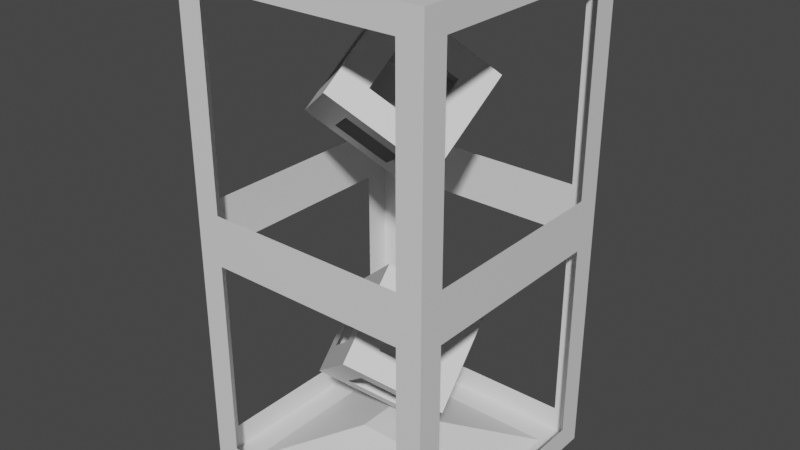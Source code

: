 # Source: inline_generator.blend  (saved by Blender 2.83.19; exported with 4.5.12 LTS)
import bpy
from mathutils import Matrix  # noqa: F401  (used for matrix-valued properties, if any)

bpy.ops.wm.read_factory_settings(use_empty=True)
scene = bpy.context.scene
scene.name = 'Scene'

# ---- collections
col_collection = bpy.data.collections.new('Collection'); scene.collection.children.link(col_collection)

# ---- materials (node trees are filled in below, after node groups)
mat_material = bpy.data.materials.new('Material')
mat_material.alpha_threshold = 0.0
mat_material.use_transparent_shadow = False
mat_material.line_color = (0.0, 0.0, 0.0, 1.0)

# ---- material node trees
mat_material.use_nodes = True; mat_material.node_tree.nodes.clear()
_N = mat_material.node_tree.nodes; _L = mat_material.node_tree.links
n0 = _N.new('ShaderNodeOutputMaterial'); n0.name = 'Material Output'; n0.location = (300, 300)
n1 = _N.new('ShaderNodeBsdfPrincipled'); n1.name = 'Principled BSDF'; n1.location = (10, 300)
n1.distribution = 'GGX'
n1.subsurface_method = 'BURLEY'
n1.inputs[2].default_value = 0.4
n1.inputs[3].default_value = 1.45
n1.inputs[27].default_value = (0.0, 0.0, 0.0, 1.0)
n1.inputs[28].default_value = 1.0
_L.new(n1.outputs[0], n0.inputs[0])
n0.is_active_output = True

# ---- world
world_world = bpy.data.worlds.new('World'); scene.world = world_world
world_world.use_nodes = True; world_world.node_tree.nodes.clear()
_N = world_world.node_tree.nodes; _L = world_world.node_tree.links
n0 = _N.new('ShaderNodeOutputWorld'); n0.name = 'World Output'; n0.location = (300, 300)
n1 = _N.new('ShaderNodeBackground'); n1.name = 'Background'; n1.location = (10, 300)
n1.inputs[0].default_value = (0.05088, 0.05088, 0.05088, 1.0)
_L.new(n1.outputs[0], n0.inputs[0])
n0.is_active_output = True
world_world.color = (0.05088, 0.05088, 0.05088)
world_world.use_sun_shadow = False
world_world.sun_shadow_jitter_overblur = 0.0

# ---- meshes
me_cube = bpy.data.meshes.new('Cube')
me_cube.from_pydata([(4.0, -4.0, 4.0), (4.0, -4.0, 12.0), (4.0, 4.0, 4.0), (4.0, 4.0, 12.0), (-4.0, -4.0, 4.0), (-4.0, -4.0, 12.0), (-4.0, 4.0, 4.0), (-4.0, 4.0, 12.0), (-4.0, -3.2, 4.8), (-4.0, -3.2, 11.2), (-4.0, 3.2, 4.8), (-4.0, 3.2, 11.2), (3.2, -4.0, 4.8), (3.2, -4.0, 11.2), (-3.2, -4.0, 4.8), (-3.2, -4.0, 11.2), (4.0, -3.2, 4.8), (4.0, -3.2, 11.2), (4.0, 3.2, 4.8), (4.0, 3.2, 11.2), (3.2, 4.0, 4.8), (3.2, 4.0, 11.2), (-3.2, 4.0, 4.8), (-3.2, 4.0, 11.2), (3.2, -3.2, 12.0), (3.2, 3.2, 12.0), (-3.2, -3.2, 12.0), (-3.2, 3.2, 12.0), (0.8, -0.8, 11.0), (0.8, 0.8, 11.0), (-0.8, -0.8, 11.0), (-0.8, 0.8, 11.0), (-0.8711, -1.016, 7.499), (-0.9616, 0.5258, 7.082), (0.7096, -0.9902, 7.252), (0.6191, 0.552, 6.836), (-0.6191, -0.552, 9.164), (-0.7096, 0.9902, 8.748), (0.9616, -0.5258, 8.918), (0.8711, 1.016, 8.501), (-0.2093, -2.762, 8.748), (0.1067, -0.3508, 10.85), (-2.519, -1.133, 7.223), (-2.203, 1.278, 9.321), (2.203, -1.278, 6.679), (2.519, 1.133, 8.777), (-0.1067, 0.3508, 5.154), (0.2093, 2.762, 7.252), (-2.361, 0.07268, 8.272), (-1.364, -1.948, 7.986), (-1.048, 0.4638, 10.08), (-0.05128, -1.557, 9.797), (0.05128, 1.557, 6.203), (1.048, -0.4638, 5.916), (1.364, 1.948, 8.014), (2.361, -0.07268, 7.728), (1.313, 0.3912, 9.811), (0.997, -2.02, 7.714), (-1.313, -0.3912, 6.189), (-0.997, 2.02, 8.286), (-2.282, 0.6756, 8.797), (-1.942, -1.54, 7.605), (-0.4708, 0.05652, 10.46), (-0.1303, -2.16, 9.273), (0.1303, 2.16, 6.727), (0.4708, -0.05652, 5.535), (1.942, 1.54, 8.395), (2.282, -0.6756, 7.203), (1.916, 0.7621, 9.294), (0.3939, -2.391, 8.231), (-1.916, -0.7621, 6.706), (-0.3939, 2.391, 7.769), (-2.44, -0.5302, 7.748), (-0.7868, -2.355, 8.367), (-1.626, 0.8712, 9.702), (0.02773, -0.9537, 10.32), (-0.02773, 0.9537, 5.678), (1.626, -0.8712, 6.298), (0.7868, 2.355, 7.633), (2.44, 0.5302, 8.252), (0.7099, 0.02018, 10.33), (1.6, -1.649, 7.196), (-0.7099, -0.02018, 5.671), (-1.6, 1.649, 8.804), (-0.5519, 1.186, 6.72), (-1.758, 0.4437, 7.755), (-1.076, 1.418, 7.762), (-1.234, 0.2117, 6.713), (0.7612, 1.577, 8.532), (-0.4451, 0.8348, 9.566), (0.7355, 0.7985, 9.43), (-0.4195, 1.613, 8.668), (0.4451, -0.8348, 6.434), (-0.7612, -1.577, 7.468), (-0.7355, -0.7985, 6.57), (0.4195, -1.613, 7.332), (1.285, 1.345, 7.49), (1.127, 0.1391, 6.441), (0.6288, 1.149, 6.584), (1.784, 0.3346, 7.347), (-0.6288, -1.149, 9.416), (-1.784, -0.3346, 8.653), (-1.285, -1.345, 8.51), (-1.127, -0.1391, 9.559), (1.758, -0.4437, 8.245), (0.5519, -1.186, 9.28), (1.076, -1.418, 8.238), (1.234, -0.2117, 9.287), (0.6309, -0.5827, 9.804), (0.4729, -1.789, 8.755), (1.679, -1.047, 7.721), (-1.705, 0.2683, 9.178), (-1.863, -0.9375, 8.129), (-0.7078, -1.752, 8.891), (1.705, -0.2683, 6.822), (0.5498, 0.5464, 6.06), (0.7078, 1.752, 7.109), (-0.1837, -1.984, 7.85), (-1.339, -1.169, 7.087), (-0.1324, -0.4275, 6.053), (-1.023, 1.242, 9.185), (0.1324, 0.4275, 9.947), (1.339, 1.169, 8.913), (-1.837, -0.1592, 7.23), (-1.679, 1.047, 8.279), (-0.4729, 1.789, 7.245), (-0.6309, 0.5827, 6.196), (0.1837, 1.984, 8.15), (1.023, -1.242, 6.815), (1.863, 0.9375, 7.871), (-0.5498, -0.5464, 9.94), (1.837, 0.1592, 8.77), (4.0, 4.0, 4.0), (4.0, 4.0, -4.0), (4.0, -4.0, 4.0), (4.0, -4.0, -4.0), (-4.0, 4.0, 4.0), (-4.0, 4.0, -4.0), (-4.0, -4.0, 4.0), (-4.0, -4.0, -4.0), (-4.0, 3.2, 3.2), (-4.0, 3.2, -3.2), (-4.0, -3.2, 3.2), (-4.0, -3.2, -3.2), (3.2, 4.0, 3.2), (3.2, 4.0, -3.2), (-3.2, 4.0, 3.2), (-3.2, 4.0, -3.2), (4.0, 3.2, 3.2), (4.0, 3.2, -3.2), (4.0, -3.2, 3.2), (4.0, -3.2, -3.2), (3.2, -4.0, 3.2), (3.2, -4.0, -3.2), (-3.2, -4.0, 3.2), (-3.2, -4.0, -3.2), (3.2, 3.2, -4.0), (3.2, -3.2, -4.0), (-3.2, 3.2, -4.0), (-3.2, -3.2, -4.0), (0.8, 0.8, -3.0), (0.8, -0.8, -3.0), (-0.8, 0.8, -3.0), (-0.8, -0.8, -3.0), (-0.8711, 1.016, 0.5014), (-0.9616, -0.5258, 0.9178), (0.7096, 0.9902, 0.7478), (0.6191, -0.552, 1.164), (-0.6191, 0.552, -1.164), (-0.7096, -0.9902, -0.7478), (0.9616, 0.5258, -0.9178), (0.8711, -1.016, -0.5014), (-0.2093, 2.762, -0.7482), (0.1067, 0.3508, -2.846), (-2.519, 1.133, 0.7767), (-2.203, -1.278, -1.321), (2.203, 1.278, 1.321), (2.519, -1.133, -0.7767), (-0.1067, -0.3508, 2.846), (0.2093, -2.762, 0.7482), (-2.361, -0.07268, -0.2722), (-1.364, 1.948, 0.01423), (-1.048, -0.4638, -2.084), (-0.05128, 1.557, -1.797), (0.05128, -1.557, 1.797), (1.048, 0.4638, 2.084), (1.364, -1.948, -0.01423), (2.361, 0.07268, 0.2722), (1.313, -0.3912, -1.811), (0.997, 2.02, 0.2864), (-1.313, 0.3912, 1.811), (-0.997, -2.02, -0.2864), (-2.282, -0.6756, -0.7967), (-1.942, 1.54, 0.3955), (-0.4708, -0.05652, -2.465), (-0.1303, 2.16, -1.273), (0.1303, -2.16, 1.273), (0.4708, 0.05652, 2.465), (1.942, -1.54, -0.3955), (2.282, 0.6756, 0.7967), (1.916, -0.7621, -1.294), (0.3939, 2.391, -0.2309), (-1.916, 0.7621, 1.294), (-0.3939, -2.391, 0.2309), (-2.44, 0.5302, 0.2523), (-0.7868, 2.355, -0.367), (-1.626, -0.8712, -1.702), (0.02773, 0.9537, -2.322), (-0.02773, -0.9537, 2.322), (1.626, 0.8712, 1.702), (0.7868, -2.355, 0.367), (2.44, -0.5302, -0.2523), (0.7099, -0.02018, -2.329), (1.6, 1.649, 0.8038), (-0.7099, 0.02018, 2.329), (-1.6, -1.649, -0.8038), (-0.5519, -1.186, 1.28), (-1.758, -0.4437, 0.2451), (-1.076, -1.418, 0.238), (-1.234, -0.2117, 1.287), (0.7612, -1.577, -0.5316), (-0.4451, -0.8348, -1.566), (0.7355, -0.7985, -1.43), (-0.4195, -1.613, -0.6677), (0.4451, 0.8348, 1.566), (-0.7612, 1.577, 0.5316), (-0.7355, 0.7985, 1.43), (0.4195, 1.613, 0.6677), (1.285, -1.345, 0.5102), (1.127, -0.1391, 1.559), (0.6288, -1.149, 1.416), (1.784, -0.3346, 0.6534), (-0.6288, 1.149, -1.416), (-1.784, 0.3346, -0.6534), (-1.285, 1.345, -0.5102), (-1.127, 0.1391, -1.559), (1.758, 0.4437, -0.2451), (0.5519, 1.186, -1.28), (1.076, 1.418, -0.238), (1.234, 0.2117, -1.287), (0.6309, 0.5827, -1.804), (0.4729, 1.789, -0.7554), (1.679, 1.047, 0.2793), (-1.705, -0.2683, -1.178), (-1.863, 0.9375, -0.129), (-0.7078, 1.752, -0.8915), (1.705, 0.2683, 1.178), (0.5498, -0.5464, 1.94), (0.7078, -1.752, 0.8915), (-0.1837, 1.984, 0.1503), (-1.339, 1.169, 0.9128), (-0.1324, 0.4275, 1.947), (-1.023, -1.242, -1.185), (0.1324, -0.4275, -1.947), (1.339, -1.169, -0.9128), (-1.837, 0.1592, 0.7696), (-1.679, -1.047, -0.2793), (-0.4729, -1.789, 0.7554), (-0.6309, -0.5827, 1.804), (0.1837, -1.984, -0.1503), (1.023, 1.242, 1.185), (1.863, -0.9375, 0.129), (-0.5498, 0.5464, -1.94), (1.837, -0.1592, -0.7696)], [], [(6, 7, 23, 22), (6, 4, 8, 10), (5, 1, 24, 26), (0, 2, 18, 16), (5, 4, 14, 15), (4, 5, 9, 8), (7, 6, 10, 11), (5, 7, 11, 9), (1, 5, 15, 13), (4, 0, 12, 14), (0, 1, 13, 12), (2, 3, 19, 18), (1, 0, 16, 17), (3, 1, 17, 19), (7, 3, 21, 23), (2, 6, 22, 20), (3, 2, 20, 21), (24, 25, 29, 28), (3, 7, 27, 25), (7, 5, 26, 27), (1, 3, 25, 24), (26, 24, 28, 30), (25, 27, 31, 29), (27, 26, 30, 31), (32, 36, 37, 33), (34, 32, 33, 35), (30, 28, 29, 31), (38, 39, 37, 36), (34, 38, 36, 32), (33, 37, 39, 35), (35, 39, 38, 34), (131, 68, 45, 79), (130, 62, 41, 75), (129, 79, 45, 66), (128, 81, 44, 77), (127, 71, 47, 78), (126, 82, 46, 76), (125, 84, 52, 64), (123, 70, 58, 87), (122, 88, 54, 66), (120, 83, 59, 91), (119, 92, 53, 65), (117, 69, 57, 95), (116, 96, 54, 78), (114, 67, 55, 99), (113, 100, 51, 63), (111, 74, 50, 103), (110, 104, 55, 67), (108, 80, 56, 107), (51, 75, 108, 105), (75, 41, 80, 108), (69, 109, 106, 57), (40, 63, 109, 69), (63, 51, 105, 109), (81, 110, 67, 44), (57, 106, 110, 81), (48, 60, 111, 101), (60, 43, 74, 111), (61, 112, 102, 49), (42, 72, 112, 61), (72, 48, 101, 112), (73, 113, 63, 40), (49, 102, 113, 73), (53, 77, 114, 97), (77, 44, 67, 114), (76, 115, 98, 52), (46, 65, 115, 76), (65, 53, 97, 115), (64, 116, 78, 47), (52, 98, 116, 64), (49, 73, 117, 93), (73, 40, 69, 117), (70, 118, 94, 58), (42, 61, 118, 70), (61, 49, 93, 118), (82, 119, 65, 46), (58, 94, 119, 82), (50, 74, 120, 89), (74, 43, 83, 120), (80, 121, 90, 56), (41, 62, 121, 80), (62, 50, 89, 121), (68, 122, 66, 45), (56, 90, 122, 68), (48, 72, 123, 85), (72, 42, 70, 123), (83, 124, 86, 59), (43, 60, 124, 83), (60, 48, 85, 124), (71, 125, 64, 47), (59, 86, 125, 71), (84, 126, 76, 52), (87, 58, 82, 126), (88, 127, 78, 54), (91, 59, 71, 127), (92, 128, 77, 53), (95, 57, 81, 128), (96, 129, 66, 54), (99, 55, 79, 129), (100, 130, 75, 51), (103, 50, 62, 130), (104, 131, 79, 55), (107, 56, 68, 131), (138, 139, 155, 154), (138, 136, 140, 142), (137, 133, 156, 158), (132, 134, 150, 148), (137, 136, 146, 147), (136, 137, 141, 140), (139, 138, 142, 143), (137, 139, 143, 141), (133, 137, 147, 145), (136, 132, 144, 146), (132, 133, 145, 144), (134, 135, 151, 150), (133, 132, 148, 149), (135, 133, 149, 151), (139, 135, 153, 155), (134, 138, 154, 152), (135, 134, 152, 153), (156, 157, 161, 160), (135, 139, 159, 157), (139, 137, 158, 159), (133, 135, 157, 156), (158, 156, 160, 162), (157, 159, 163, 161), (159, 158, 162, 163), (164, 168, 169, 165), (166, 164, 165, 167), (162, 160, 161, 163), (170, 171, 169, 168), (166, 170, 168, 164), (165, 169, 171, 167), (167, 171, 170, 166), (263, 200, 177, 211), (262, 194, 173, 207), (261, 211, 177, 198), (260, 213, 176, 209), (259, 203, 179, 210), (258, 214, 178, 208), (257, 216, 184, 196), (255, 202, 190, 219), (254, 220, 186, 198), (252, 215, 191, 223), (251, 224, 185, 197), (249, 201, 189, 227), (248, 228, 186, 210), (246, 199, 187, 231), (245, 232, 183, 195), (243, 206, 182, 235), (242, 236, 187, 199), (240, 212, 188, 239), (183, 207, 240, 237), (207, 173, 212, 240), (201, 241, 238, 189), (172, 195, 241, 201), (195, 183, 237, 241), (213, 242, 199, 176), (189, 238, 242, 213), (180, 192, 243, 233), (192, 175, 206, 243), (193, 244, 234, 181), (174, 204, 244, 193), (204, 180, 233, 244), (205, 245, 195, 172), (181, 234, 245, 205), (185, 209, 246, 229), (209, 176, 199, 246), (208, 247, 230, 184), (178, 197, 247, 208), (197, 185, 229, 247), (196, 248, 210, 179), (184, 230, 248, 196), (181, 205, 249, 225), (205, 172, 201, 249), (202, 250, 226, 190), (174, 193, 250, 202), (193, 181, 225, 250), (214, 251, 197, 178), (190, 226, 251, 214), (182, 206, 252, 221), (206, 175, 215, 252), (212, 253, 222, 188), (173, 194, 253, 212), (194, 182, 221, 253), (200, 254, 198, 177), (188, 222, 254, 200), (180, 204, 255, 217), (204, 174, 202, 255), (215, 256, 218, 191), (175, 192, 256, 215), (192, 180, 217, 256), (203, 257, 196, 179), (191, 218, 257, 203), (216, 258, 208, 184), (219, 190, 214, 258), (220, 259, 210, 186), (223, 191, 203, 259), (224, 260, 209, 185), (227, 189, 213, 260), (228, 261, 198, 186), (231, 187, 211, 261), (232, 262, 207, 183), (235, 182, 194, 262), (236, 263, 211, 187), (239, 188, 200, 263)])
_uv = me_cube.uv_layers.new(name='UVMap')
_uv.uv.foreach_set('vector', [0.625, 1.0, 0.375, 1.0, 0.375, 1.0, 0.625, 1.0, 0.875, 0.75, 0.875, 0.5, 0.875, 0.5, 0.875, 0.75, 0.125, 0.5, 0.375, 0.5, 0.375, 0.5, 0.125, 0.5, 0.625, 0.5, 0.625, 0.75, 0.625, 0.75, 0.625, 0.5, 0.375, 0.25, 0.625, 0.25, 0.625, 0.25, 0.375, 0.25, 0.625, 0.25, 0.375, 0.25, 0.375, 0.25, 0.625, 0.25, 0.375, 1.0, 0.625, 1.0, 0.625, 1.0, 0.375, 1.0, 0.125, 0.5, 0.125, 0.75, 0.125, 0.75, 0.125, 0.5, 0.375, 0.5, 0.125, 0.5, 0.125, 0.5, 0.375, 0.5, 0.875, 0.5, 0.625, 0.5, 0.625, 0.5, 0.875, 0.5, 0.625, 0.5, 0.375, 0.5, 0.375, 0.5, 0.625, 0.5, 0.625, 0.75, 0.375, 0.75, 0.375, 0.75, 0.625, 0.75, 0.375, 0.5, 0.625, 0.5, 0.625, 0.5, 0.375, 0.5, 0.375, 0.75, 0.375, 0.5, 0.375, 0.5, 0.375, 0.75, 0.125, 0.75, 0.375, 0.75, 0.375, 0.75, 0.125, 0.75, 0.625, 0.75, 0.875, 0.75, 0.875, 0.75, 0.625, 0.75, 0.375, 0.75, 0.625, 0.75, 0.625, 0.75, 0.375, 0.75, 0.375, 0.5, 0.375, 0.75, 0.375, 0.75, 0.375, 0.5, 0.375, 0.75, 0.125, 0.75, 0.125, 0.75, 0.375, 0.75, 0.125, 0.75, 0.125, 0.5, 0.125, 0.5, 0.125, 0.75, 0.375, 0.5, 0.375, 0.75, 0.375, 0.75, 0.375, 0.5, 0.125, 0.5, 0.375, 0.5, 0.375, 0.5, 0.125, 0.5, 0.375, 0.75, 0.125, 0.75, 0.125, 0.75, 0.375, 0.75, 0.125, 0.75, 0.125, 0.5, 0.125, 0.5, 0.125, 0.75, 0.375, 0.5, 0.375, 0.5, 0.375, 0.75, 0.375, 0.75, 0.125, 0.5, 0.375, 0.5, 0.375, 0.75, 0.125, 0.75, 0.125, 0.5, 0.375, 0.5, 0.375, 0.75, 0.125, 0.75, 0.125, 0.5, 0.125, 0.75, 0.375, 0.75, 0.375, 0.5, 0.125, 0.5, 0.125, 0.5, 0.375, 0.5, 0.375, 0.5, 0.375, 0.75, 0.375, 0.75, 0.125, 0.75, 0.125, 0.75, 0.125, 0.75, 0.125, 0.75, 0.125, 0.5, 0.125, 0.5, 0.375, 0.6875, 0.375, 0.75, 0.375, 0.75, 0.375, 0.6875, 0.3125, 0.6875, 0.3125, 0.75, 0.375, 0.75, 0.375, 0.6875, 0.3125, 0.6875, 0.375, 0.6875, 0.375, 0.75, 0.3125, 0.75, 0.3125, 0.5, 0.375, 0.5, 0.375, 0.5, 0.3125, 0.5, 0.1875, 0.75, 0.125, 0.75, 0.125, 0.75, 0.1875, 0.75, 0.125, 0.5625, 0.125, 0.5, 0.125, 0.5, 0.125, 0.5625, 0.125, 0.6875, 0.125, 0.625, 0.125, 0.625, 0.125, 0.6875, 0.125, 0.5625, 0.125, 0.5, 0.125, 0.5, 0.125, 0.5625, 0.3125, 0.75, 0.25, 0.75, 0.25, 0.75, 0.3125, 0.75, 0.1875, 0.75, 0.125, 0.75, 0.125, 0.75, 0.1875, 0.75, 0.1875, 0.5, 0.25, 0.5, 0.25, 0.5, 0.1875, 0.5, 0.3125, 0.5, 0.375, 0.5, 0.375, 0.5, 0.3125, 0.5, 0.1875, 0.6875, 0.25, 0.6875, 0.25, 0.75, 0.1875, 0.75, 0.3125, 0.5625, 0.375, 0.5625, 0.375, 0.625, 0.3125, 0.625, 0.3125, 0.5625, 0.3125, 0.625, 0.375, 0.625, 0.375, 0.5625, 0.1875, 0.6875, 0.1875, 0.75, 0.25, 0.75, 0.25, 0.6875, 0.375, 0.5625, 0.375, 0.625, 0.375, 0.625, 0.375, 0.5625, 0.375, 0.6875, 0.375, 0.75, 0.375, 0.75, 0.375, 0.6875, 0.375, 0.625, 0.375, 0.6875, 0.375, 0.6875, 0.375, 0.625, 0.375, 0.6875, 0.375, 0.75, 0.375, 0.75, 0.375, 0.6875, 0.375, 0.5, 0.375, 0.5625, 0.375, 0.5625, 0.375, 0.5, 0.375, 0.5, 0.375, 0.5625, 0.375, 0.5625, 0.375, 0.5, 0.375, 0.5625, 0.375, 0.625, 0.375, 0.625, 0.375, 0.5625, 0.375, 0.5, 0.375, 0.5625, 0.375, 0.5625, 0.375, 0.5, 0.375, 0.5, 0.375, 0.5625, 0.375, 0.5625, 0.375, 0.5, 0.125, 0.625, 0.125, 0.6875, 0.1875, 0.6875, 0.1875, 0.625, 0.125, 0.6875, 0.125, 0.75, 0.1875, 0.75, 0.1875, 0.6875, 0.1875, 0.5, 0.1875, 0.5625, 0.25, 0.5625, 0.25, 0.5, 0.125, 0.5, 0.125, 0.5625, 0.1875, 0.5625, 0.1875, 0.5, 0.125, 0.5625, 0.125, 0.625, 0.1875, 0.625, 0.1875, 0.5625, 0.3125, 0.5, 0.3125, 0.5625, 0.375, 0.5625, 0.375, 0.5, 0.25, 0.5, 0.25, 0.5625, 0.3125, 0.5625, 0.3125, 0.5, 0.25, 0.5, 0.3125, 0.5, 0.3125, 0.5625, 0.25, 0.5625, 0.3125, 0.5, 0.375, 0.5, 0.375, 0.5625, 0.3125, 0.5625, 0.125, 0.5625, 0.1875, 0.5625, 0.1875, 0.625, 0.125, 0.625, 0.125, 0.5, 0.1875, 0.5, 0.1875, 0.5625, 0.125, 0.5625, 0.1875, 0.5, 0.25, 0.5, 0.25, 0.5625, 0.1875, 0.5625, 0.125, 0.6875, 0.1875, 0.6875, 0.1875, 0.75, 0.125, 0.75, 0.125, 0.625, 0.1875, 0.625, 0.1875, 0.6875, 0.125, 0.6875, 0.25, 0.5, 0.3125, 0.5, 0.3125, 0.5, 0.25, 0.5, 0.3125, 0.5, 0.375, 0.5, 0.375, 0.5, 0.3125, 0.5, 0.125, 0.5, 0.1875, 0.5, 0.1875, 0.5, 0.125, 0.5, 0.125, 0.5, 0.1875, 0.5, 0.1875, 0.5, 0.125, 0.5, 0.1875, 0.5, 0.25, 0.5, 0.25, 0.5, 0.1875, 0.5, 0.125, 0.5, 0.1875, 0.5, 0.1875, 0.5, 0.125, 0.5, 0.125, 0.5, 0.1875, 0.5, 0.1875, 0.5, 0.125, 0.5, 0.25, 0.75, 0.1875, 0.75, 0.1875, 0.75, 0.25, 0.75, 0.1875, 0.75, 0.125, 0.75, 0.125, 0.75, 0.1875, 0.75, 0.375, 0.75, 0.3125, 0.75, 0.3125, 0.75, 0.375, 0.75, 0.375, 0.75, 0.3125, 0.75, 0.3125, 0.75, 0.375, 0.75, 0.3125, 0.75, 0.25, 0.75, 0.25, 0.75, 0.3125, 0.75, 0.375, 0.75, 0.3125, 0.75, 0.3125, 0.75, 0.375, 0.75, 0.375, 0.75, 0.3125, 0.75, 0.3125, 0.75, 0.375, 0.75, 0.125, 0.625, 0.125, 0.5625, 0.125, 0.5625, 0.125, 0.625, 0.125, 0.5625, 0.125, 0.5, 0.125, 0.5, 0.125, 0.5625, 0.125, 0.75, 0.125, 0.6875, 0.125, 0.6875, 0.125, 0.75, 0.125, 0.75, 0.125, 0.6875, 0.125, 0.6875, 0.125, 0.75, 0.125, 0.6875, 0.125, 0.625, 0.125, 0.625, 0.125, 0.6875, 0.125, 0.75, 0.125, 0.6875, 0.125, 0.6875, 0.125, 0.75, 0.125, 0.75, 0.125, 0.6875, 0.125, 0.6875, 0.125, 0.75, 0.125, 0.625, 0.125, 0.5625, 0.125, 0.5625, 0.125, 0.625, 0.125, 0.5625, 0.125, 0.5, 0.125, 0.5, 0.125, 0.5625, 0.25, 0.75, 0.1875, 0.75, 0.1875, 0.75, 0.25, 0.75, 0.1875, 0.75, 0.125, 0.75, 0.125, 0.75, 0.1875, 0.75, 0.25, 0.5, 0.3125, 0.5, 0.3125, 0.5, 0.25, 0.5, 0.3125, 0.5, 0.375, 0.5, 0.375, 0.5, 0.3125, 0.5, 0.25, 0.6875, 0.3125, 0.6875, 0.3125, 0.75, 0.25, 0.75, 0.3125, 0.625, 0.375, 0.625, 0.375, 0.6875, 0.3125, 0.6875, 0.3125, 0.625, 0.3125, 0.6875, 0.375, 0.6875, 0.375, 0.625, 0.25, 0.6875, 0.25, 0.75, 0.3125, 0.75, 0.3125, 0.6875, 0.375, 0.625, 0.375, 0.6875, 0.375, 0.6875, 0.375, 0.625, 0.375, 0.6875, 0.375, 0.75, 0.375, 0.75, 0.375, 0.6875, 0.625, 1.0, 0.375, 1.0, 0.375, 1.0, 0.625, 1.0, 0.875, 0.75, 0.875, 0.5, 0.875, 0.5, 0.875, 0.75, 0.125, 0.5, 0.375, 0.5, 0.375, 0.5, 0.125, 0.5, 0.625, 0.5, 0.625, 0.75, 0.625, 0.75, 0.625, 0.5, 0.375, 0.25, 0.625, 0.25, 0.625, 0.25, 0.375, 0.25, 0.625, 0.25, 0.375, 0.25, 0.375, 0.25, 0.625, 0.25, 0.375, 1.0, 0.625, 1.0, 0.625, 1.0, 0.375, 1.0, 0.125, 0.5, 0.125, 0.75, 0.125, 0.75, 0.125, 0.5, 0.375, 0.5, 0.125, 0.5, 0.125, 0.5, 0.375, 0.5, 0.875, 0.5, 0.625, 0.5, 0.625, 0.5, 0.875, 0.5, 0.625, 0.5, 0.375, 0.5, 0.375, 0.5, 0.625, 0.5, 0.625, 0.75, 0.375, 0.75, 0.375, 0.75, 0.625, 0.75, 0.375, 0.5, 0.625, 0.5, 0.625, 0.5, 0.375, 0.5, 0.375, 0.75, 0.375, 0.5, 0.375, 0.5, 0.375, 0.75, 0.125, 0.75, 0.375, 0.75, 0.375, 0.75, 0.125, 0.75, 0.625, 0.75, 0.875, 0.75, 0.875, 0.75, 0.625, 0.75, 0.375, 0.75, 0.625, 0.75, 0.625, 0.75, 0.375, 0.75, 0.375, 0.5, 0.375, 0.75, 0.375, 0.75, 0.375, 0.5, 0.375, 0.75, 0.125, 0.75, 0.125, 0.75, 0.375, 0.75, 0.125, 0.75, 0.125, 0.5, 0.125, 0.5, 0.125, 0.75, 0.375, 0.5, 0.375, 0.75, 0.375, 0.75, 0.375, 0.5, 0.125, 0.5, 0.375, 0.5, 0.375, 0.5, 0.125, 0.5, 0.375, 0.75, 0.125, 0.75, 0.125, 0.75, 0.375, 0.75, 0.125, 0.75, 0.125, 0.5, 0.125, 0.5, 0.125, 0.75, 0.375, 0.5, 0.375, 0.5, 0.375, 0.75, 0.375, 0.75, 0.125, 0.5, 0.375, 0.5, 0.375, 0.75, 0.125, 0.75, 0.125, 0.5, 0.375, 0.5, 0.375, 0.75, 0.125, 0.75, 0.125, 0.5, 0.125, 0.75, 0.375, 0.75, 0.375, 0.5, 0.125, 0.5, 0.125, 0.5, 0.375, 0.5, 0.375, 0.5, 0.375, 0.75, 0.375, 0.75, 0.125, 0.75, 0.125, 0.75, 0.125, 0.75, 0.125, 0.75, 0.125, 0.5, 0.125, 0.5, 0.375, 0.6875, 0.375, 0.75, 0.375, 0.75, 0.375, 0.6875, 0.3125, 0.6875, 0.3125, 0.75, 0.375, 0.75, 0.375, 0.6875, 0.3125, 0.6875, 0.375, 0.6875, 0.375, 0.75, 0.3125, 0.75, 0.3125, 0.5, 0.375, 0.5, 0.375, 0.5, 0.3125, 0.5, 0.1875, 0.75, 0.125, 0.75, 0.125, 0.75, 0.1875, 0.75, 0.125, 0.5625, 0.125, 0.5, 0.125, 0.5, 0.125, 0.5625, 0.125, 0.6875, 0.125, 0.625, 0.125, 0.625, 0.125, 0.6875, 0.125, 0.5625, 0.125, 0.5, 0.125, 0.5, 0.125, 0.5625, 0.3125, 0.75, 0.25, 0.75, 0.25, 0.75, 0.3125, 0.75, 0.1875, 0.75, 0.125, 0.75, 0.125, 0.75, 0.1875, 0.75, 0.1875, 0.5, 0.25, 0.5, 0.25, 0.5, 0.1875, 0.5, 0.3125, 0.5, 0.375, 0.5, 0.375, 0.5, 0.3125, 0.5, 0.1875, 0.6875, 0.25, 0.6875, 0.25, 0.75, 0.1875, 0.75, 0.3125, 0.5625, 0.375, 0.5625, 0.375, 0.625, 0.3125, 0.625, 0.3125, 0.5625, 0.3125, 0.625, 0.375, 0.625, 0.375, 0.5625, 0.1875, 0.6875, 0.1875, 0.75, 0.25, 0.75, 0.25, 0.6875, 0.375, 0.5625, 0.375, 0.625, 0.375, 0.625, 0.375, 0.5625, 0.375, 0.6875, 0.375, 0.75, 0.375, 0.75, 0.375, 0.6875, 0.375, 0.625, 0.375, 0.6875, 0.375, 0.6875, 0.375, 0.625, 0.375, 0.6875, 0.375, 0.75, 0.375, 0.75, 0.375, 0.6875, 0.375, 0.5, 0.375, 0.5625, 0.375, 0.5625, 0.375, 0.5, 0.375, 0.5, 0.375, 0.5625, 0.375, 0.5625, 0.375, 0.5, 0.375, 0.5625, 0.375, 0.625, 0.375, 0.625, 0.375, 0.5625, 0.375, 0.5, 0.375, 0.5625, 0.375, 0.5625, 0.375, 0.5, 0.375, 0.5, 0.375, 0.5625, 0.375, 0.5625, 0.375, 0.5, 0.125, 0.625, 0.125, 0.6875, 0.1875, 0.6875, 0.1875, 0.625, 0.125, 0.6875, 0.125, 0.75, 0.1875, 0.75, 0.1875, 0.6875, 0.1875, 0.5, 0.1875, 0.5625, 0.25, 0.5625, 0.25, 0.5, 0.125, 0.5, 0.125, 0.5625, 0.1875, 0.5625, 0.1875, 0.5, 0.125, 0.5625, 0.125, 0.625, 0.1875, 0.625, 0.1875, 0.5625, 0.3125, 0.5, 0.3125, 0.5625, 0.375, 0.5625, 0.375, 0.5, 0.25, 0.5, 0.25, 0.5625, 0.3125, 0.5625, 0.3125, 0.5, 0.25, 0.5, 0.3125, 0.5, 0.3125, 0.5625, 0.25, 0.5625, 0.3125, 0.5, 0.375, 0.5, 0.375, 0.5625, 0.3125, 0.5625, 0.125, 0.5625, 0.1875, 0.5625, 0.1875, 0.625, 0.125, 0.625, 0.125, 0.5, 0.1875, 0.5, 0.1875, 0.5625, 0.125, 0.5625, 0.1875, 0.5, 0.25, 0.5, 0.25, 0.5625, 0.1875, 0.5625, 0.125, 0.6875, 0.1875, 0.6875, 0.1875, 0.75, 0.125, 0.75, 0.125, 0.625, 0.1875, 0.625, 0.1875, 0.6875, 0.125, 0.6875, 0.25, 0.5, 0.3125, 0.5, 0.3125, 0.5, 0.25, 0.5, 0.3125, 0.5, 0.375, 0.5, 0.375, 0.5, 0.3125, 0.5, 0.125, 0.5, 0.1875, 0.5, 0.1875, 0.5, 0.125, 0.5, 0.125, 0.5, 0.1875, 0.5, 0.1875, 0.5, 0.125, 0.5, 0.1875, 0.5, 0.25, 0.5, 0.25, 0.5, 0.1875, 0.5, 0.125, 0.5, 0.1875, 0.5, 0.1875, 0.5, 0.125, 0.5, 0.125, 0.5, 0.1875, 0.5, 0.1875, 0.5, 0.125, 0.5, 0.25, 0.75, 0.1875, 0.75, 0.1875, 0.75, 0.25, 0.75, 0.1875, 0.75, 0.125, 0.75, 0.125, 0.75, 0.1875, 0.75, 0.375, 0.75, 0.3125, 0.75, 0.3125, 0.75, 0.375, 0.75, 0.375, 0.75, 0.3125, 0.75, 0.3125, 0.75, 0.375, 0.75, 0.3125, 0.75, 0.25, 0.75, 0.25, 0.75, 0.3125, 0.75, 0.375, 0.75, 0.3125, 0.75, 0.3125, 0.75, 0.375, 0.75, 0.375, 0.75, 0.3125, 0.75, 0.3125, 0.75, 0.375, 0.75, 0.125, 0.625, 0.125, 0.5625, 0.125, 0.5625, 0.125, 0.625, 0.125, 0.5625, 0.125, 0.5, 0.125, 0.5, 0.125, 0.5625, 0.125, 0.75, 0.125, 0.6875, 0.125, 0.6875, 0.125, 0.75, 0.125, 0.75, 0.125, 0.6875, 0.125, 0.6875, 0.125, 0.75, 0.125, 0.6875, 0.125, 0.625, 0.125, 0.625, 0.125, 0.6875, 0.125, 0.75, 0.125, 0.6875, 0.125, 0.6875, 0.125, 0.75, 0.125, 0.75, 0.125, 0.6875, 0.125, 0.6875, 0.125, 0.75, 0.125, 0.625, 0.125, 0.5625, 0.125, 0.5625, 0.125, 0.625, 0.125, 0.5625, 0.125, 0.5, 0.125, 0.5, 0.125, 0.5625, 0.25, 0.75, 0.1875, 0.75, 0.1875, 0.75, 0.25, 0.75, 0.1875, 0.75, 0.125, 0.75, 0.125, 0.75, 0.1875, 0.75, 0.25, 0.5, 0.3125, 0.5, 0.3125, 0.5, 0.25, 0.5, 0.3125, 0.5, 0.375, 0.5, 0.375, 0.5, 0.3125, 0.5, 0.25, 0.6875, 0.3125, 0.6875, 0.3125, 0.75, 0.25, 0.75, 0.3125, 0.625, 0.375, 0.625, 0.375, 0.6875, 0.3125, 0.6875, 0.3125, 0.625, 0.3125, 0.6875, 0.375, 0.6875, 0.375, 0.625, 0.25, 0.6875, 0.25, 0.75, 0.3125, 0.75, 0.3125, 0.6875, 0.375, 0.625, 0.375, 0.6875, 0.375, 0.6875, 0.375, 0.625, 0.375, 0.6875, 0.375, 0.75, 0.375, 0.75, 0.375, 0.6875])
me_cube.materials.append(mat_material)
me_cube.use_remesh_preserve_volume = False
me_cube.use_remesh_preserve_attributes = False
me_cube.use_mirror_vertex_groups = False
me_cube.update()

# ---- objects
ob_cube = bpy.data.objects.new('Cube', me_cube)

# ---- transforms, parenting, visibility, modifiers, constraints
ob_cube.location = (0.0, 0.0, 0.0)
ob_cube.lock_rotations_4d = False
ob_cube.empty_display_type = 'ARROWS'
ob_cube.lineart.crease_threshold = 0.0

# ---- collection membership
col_collection.objects.link(ob_cube)

# ---- scene / render settings (as saved in the file)
scene.frame_start = 1; scene.frame_end = 250; scene.frame_set(1)
scene.render.engine = 'BLENDER_EEVEE_NEXT'
scene.cycles.use_denoising = False
scene.cycles.samples = 128
scene.cycles.sampling_pattern = 'TABULATED_SOBOL'
scene.cycles.use_adaptive_sampling = False
scene.cycles.use_light_tree = False
scene.view_settings.view_transform = 'Filmic'
bpy.context.view_layer.update()

# ---- added for rendering (the .blend has no active camera and no usable light): camera, sun
cam_auto = bpy.data.cameras.new('AutoCamera')
cam_auto.lens = 50.0
cam_auto.sensor_width = 36.0
cam_auto.clip_end = 1000.0
ob_auto_camera = bpy.data.objects.new('AutoCamera', cam_auto)
scene.collection.objects.link(ob_auto_camera)
ob_auto_camera.location = (18.1306, -21.7568, 18.5045)
ob_auto_camera.rotation_euler = (1.09748, -7.21219e-08, 0.694738)
scene.camera = ob_auto_camera
light_auto_sun = bpy.data.lights.new('AutoSun', 'SUN')
light_auto_sun.energy = 3.0
light_auto_sun.angle = 0.0523599
ob_auto_sun = bpy.data.objects.new('AutoSun', light_auto_sun)
scene.collection.objects.link(ob_auto_sun)
ob_auto_sun.rotation_euler = (0.872665, 0.174533, 0.523599)
bpy.context.view_layer.update()
